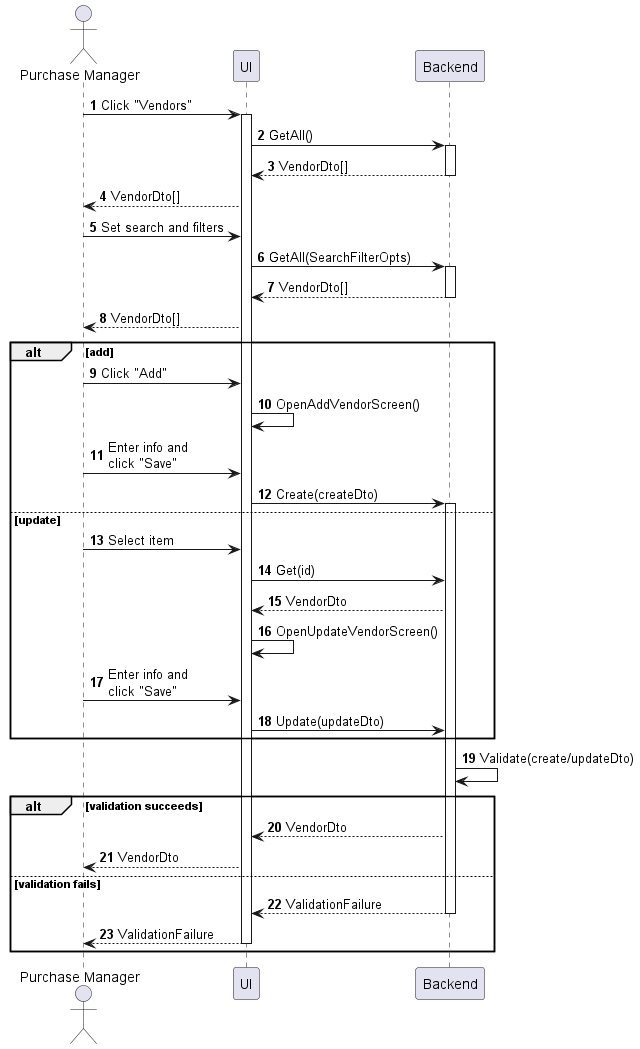

The diagram above was rendered by PlantUML. Its source (embedded in the PNG):
@startuml vendor-manage
autonumber

actor "Purchase Manager" as a
participant UI as f
participant Backend as b

a -> f : Click "Vendors"
activate f
f -> b : GetAll()
activate b
return VendorDto[]
f --> a : VendorDto[]
a -> f : Set search and filters
f -> b : GetAll(SearchFilterOpts)
activate b
return VendorDto[]
f --> a : VendorDto[]

alt add
    a -> f : Click "Add"
    f -> f : OpenAddVendorScreen()
    a -> f : Enter info and\nclick "Save"
    f -> b : Create(createDto)
    activate b
else update
    a -> f : Select item
    f -> b : Get(id)
    b --> f : VendorDto
    f -> f : OpenUpdateVendorScreen()
    a -> f : Enter info and\nclick "Save"
    f -> b : Update(updateDto)
end

b -> b : Validate(create/updateDto)

alt validation succeeds
    b --> f : VendorDto
    f --> a : VendorDto
else validation fails
    return ValidationFailure
    return ValidationFailure
end
@enduml